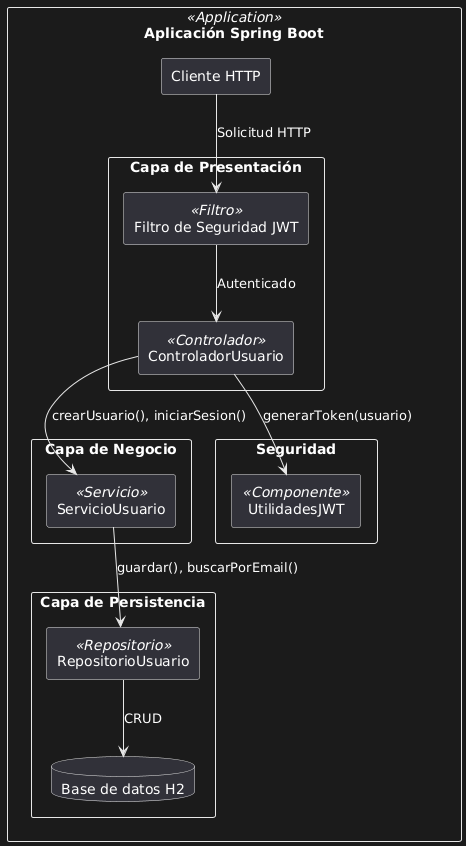

The diagram above was rendered by PlantUML. Its source (embedded in the PNG):
@startuml
skinparam componentStyle rectangle
skinparam packageStyle rectangle

package "Aplicación Spring Boot" <<Application>> {
  
  package "Capa de Presentación" {
    [Filtro de Seguridad JWT] <<Filtro>>
    [ControladorUsuario] <<Controlador>>
  }
  
  package "Capa de Negocio" {
    [ServicioUsuario] <<Servicio>>
  }
  
  package "Capa de Persistencia" {
    [RepositorioUsuario] <<Repositorio>>
    database "Base de datos H2" as BD
  }

  package "Seguridad" {
    [UtilidadesJWT] <<Componente>>
  }

  ' Flujo de petición entrante
  [Cliente HTTP] --> [Filtro de Seguridad JWT] : Solicitud HTTP
  [Filtro de Seguridad JWT] --> [ControladorUsuario] : Autenticado

  ' Llamadas internas
  [ControladorUsuario] --> [ServicioUsuario] : crearUsuario(), iniciarSesion()
  [ServicioUsuario] --> [RepositorioUsuario] : guardar(), buscarPorEmail()
  [RepositorioUsuario] --> BD : CRUD

  ' Generación de token
  [ControladorUsuario] --> [UtilidadesJWT] : generarToken(usuario)

}
@enduml